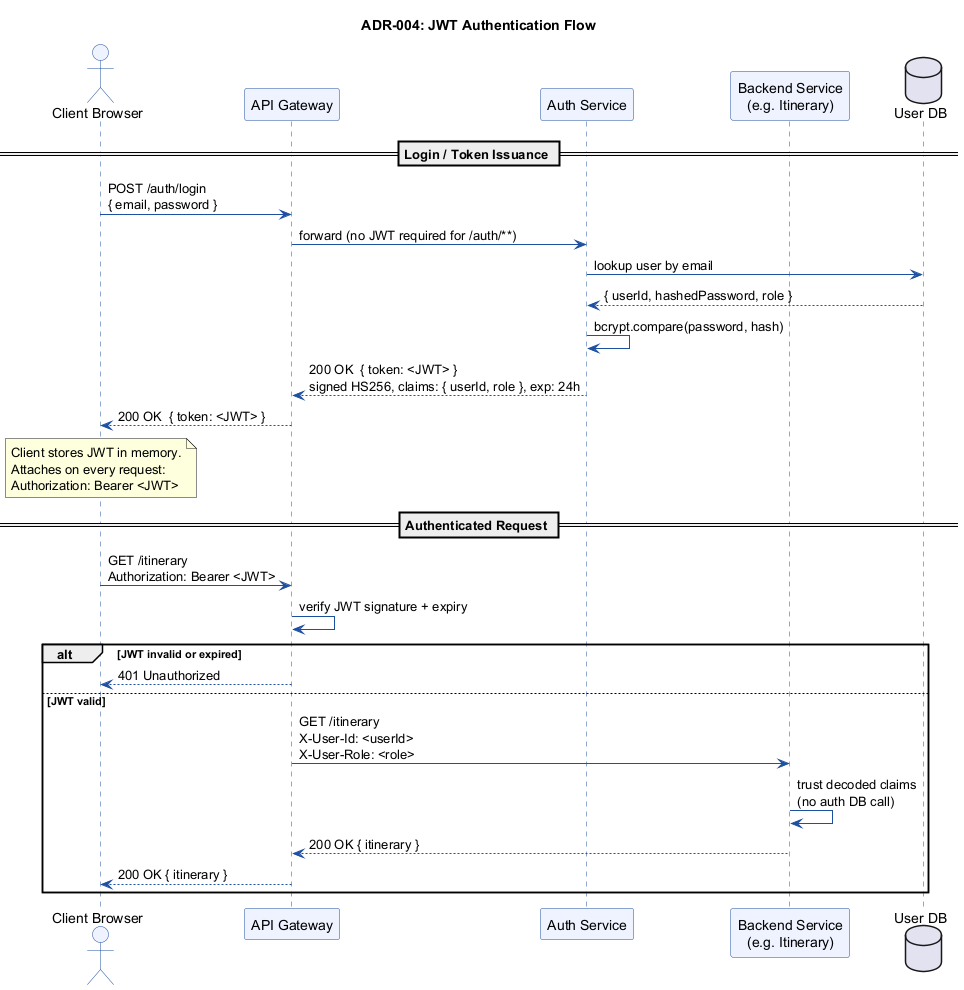

The diagram above was rendered by PlantUML. Its source (embedded in the PNG):
@startuml adr004_jwt_auth
skinparam backgroundColor white
skinparam sequence {
  ActorBackgroundColor #EEF3FF
  ActorBorderColor #1E50A0
  ParticipantBackgroundColor #EEF3FF
  ParticipantBorderColor #1E50A0
  ArrowColor #1E50A0
  LifeLineBorderColor #1E50A0
  NoteBackgroundColor #FFFDE7
  NoteBorderColor #B8860B
}

title ADR-004: JWT Authentication Flow

actor "Client Browser" as Client
participant "API Gateway" as GW
participant "Auth Service" as Auth
participant "Backend Service\n(e.g. Itinerary)" as Backend
database "User DB" as DB

== Login / Token Issuance ==

Client -> GW : POST /auth/login\n{ email, password }
GW -> Auth   : forward (no JWT required for /auth/**)
Auth -> DB   : lookup user by email
DB --> Auth  : { userId, hashedPassword, role }
Auth -> Auth : bcrypt.compare(password, hash)
Auth --> GW  : 200 OK  { token: <JWT> }\nsigned HS256, claims: { userId, role }, exp: 24h
GW --> Client: 200 OK  { token: <JWT> }

note over Client
  Client stores JWT in memory.
  Attaches on every request:
  Authorization: Bearer <JWT>
end note

== Authenticated Request ==

Client -> GW : GET /itinerary\nAuthorization: Bearer <JWT>
GW -> GW     : verify JWT signature + expiry
alt JWT invalid or expired
  GW --> Client : 401 Unauthorized
else JWT valid
  GW -> Backend : GET /itinerary\nX-User-Id: <userId>\nX-User-Role: <role>
  Backend -> Backend : trust decoded claims\n(no auth DB call)
  Backend --> GW  : 200 OK { itinerary }
  GW --> Client   : 200 OK { itinerary }
end
@enduml